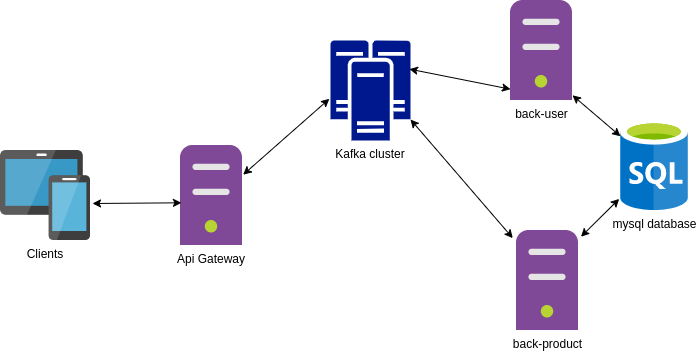

The diagram above was exported from draw.io. Its source (the exported page's mxGraphModel, read from the mxfile embedded in the PNG):
<mxGraphModel dx="1592" dy="924" grid="1" gridSize="10" guides="1" tooltips="1" connect="1" arrows="1" fold="1" page="1" pageScale="1" pageWidth="291" pageHeight="413" math="0" shadow="0">
  <root>
    <mxCell id="0" />
    <mxCell id="1" parent="0" />
    <mxCell id="_q0McrYTHog8bEd1bHTY-2" value="mysql database" style="aspect=fixed;html=1;points=[];align=center;image;fontSize=12;image=img/lib/mscae/SQL_Database_generic.svg;" vertex="1" parent="1">
      <mxGeometry x="690" y="162" width="68.4" height="90" as="geometry" />
    </mxCell>
    <mxCell id="_q0McrYTHog8bEd1bHTY-3" value="Clients" style="aspect=fixed;points=[];align=center;image;fontSize=12;image=img/lib/mscae/Devices_Groups.svg;" vertex="1" parent="1">
      <mxGeometry x="70" y="192" width="90" height="90" as="geometry" />
    </mxCell>
    <mxCell id="_q0McrYTHog8bEd1bHTY-4" value="Api Gateway" style="aspect=fixed;points=[];align=center;image;fontSize=12;image=img/lib/mscae/Non_Azure_Machine.svg;" vertex="1" parent="1">
      <mxGeometry x="250" y="187" width="62" height="100" as="geometry" />
    </mxCell>
    <mxCell id="_q0McrYTHog8bEd1bHTY-5" value="back-user" style="aspect=fixed;html=1;points=[];align=center;image;fontSize=12;image=img/lib/mscae/Non_Azure_Machine.svg;" vertex="1" parent="1">
      <mxGeometry x="580" y="42" width="62" height="100" as="geometry" />
    </mxCell>
    <mxCell id="_q0McrYTHog8bEd1bHTY-6" value="back-product" style="aspect=fixed;html=1;points=[];align=center;image;fontSize=12;image=img/lib/mscae/Non_Azure_Machine.svg;" vertex="1" parent="1">
      <mxGeometry x="586" y="272" width="62" height="100" as="geometry" />
    </mxCell>
    <mxCell id="_q0McrYTHog8bEd1bHTY-10" value="Kafka cluster" style="aspect=fixed;pointerEvents=1;shadow=0;dashed=0;strokeColor=none;labelPosition=center;verticalLabelPosition=bottom;verticalAlign=top;align=center;fillColor=#00188D;shape=mxgraph.mscae.enterprise.cluster_server" vertex="1" parent="1">
      <mxGeometry x="400" y="82" width="80" height="100" as="geometry" />
    </mxCell>
    <mxCell id="_q0McrYTHog8bEd1bHTY-29" value="" style="endArrow=classic;startArrow=classic;html=1;entryX=0.015;entryY=0.573;entryDx=0;entryDy=0;entryPerimeter=0;" edge="1" parent="1" target="_q0McrYTHog8bEd1bHTY-4">
      <mxGeometry width="50" height="50" relative="1" as="geometry">
        <mxPoint x="162" y="245" as="sourcePoint" />
        <mxPoint x="244" y="243" as="targetPoint" />
      </mxGeometry>
    </mxCell>
    <mxCell id="_q0McrYTHog8bEd1bHTY-30" value="" style="endArrow=classic;startArrow=classic;html=1;entryX=-0.014;entryY=0.583;entryDx=0;entryDy=0;entryPerimeter=0;exitX=1.011;exitY=0.292;exitDx=0;exitDy=0;exitPerimeter=0;" edge="1" parent="1" source="_q0McrYTHog8bEd1bHTY-4" target="_q0McrYTHog8bEd1bHTY-10">
      <mxGeometry width="50" height="50" relative="1" as="geometry">
        <mxPoint x="310" y="222" as="sourcePoint" />
        <mxPoint x="390" y="172" as="targetPoint" />
      </mxGeometry>
    </mxCell>
    <mxCell id="_q0McrYTHog8bEd1bHTY-31" value="" style="endArrow=classic;startArrow=classic;html=1;entryX=1;entryY=0.79;entryDx=0;entryDy=0;entryPerimeter=0;exitX=-0.06;exitY=0.076;exitDx=0;exitDy=0;exitPerimeter=0;" edge="1" parent="1" source="_q0McrYTHog8bEd1bHTY-6" target="_q0McrYTHog8bEd1bHTY-10">
      <mxGeometry width="50" height="50" relative="1" as="geometry">
        <mxPoint x="470" y="242" as="sourcePoint" />
        <mxPoint x="520" y="192" as="targetPoint" />
      </mxGeometry>
    </mxCell>
    <mxCell id="_q0McrYTHog8bEd1bHTY-32" value="" style="endArrow=classic;startArrow=classic;html=1;entryX=0;entryY=0.887;entryDx=0;entryDy=0;entryPerimeter=0;exitX=0.986;exitY=0.286;exitDx=0;exitDy=0;exitPerimeter=0;" edge="1" parent="1" source="_q0McrYTHog8bEd1bHTY-10" target="_q0McrYTHog8bEd1bHTY-5">
      <mxGeometry width="50" height="50" relative="1" as="geometry">
        <mxPoint x="510" y="192" as="sourcePoint" />
        <mxPoint x="560" y="142" as="targetPoint" />
      </mxGeometry>
    </mxCell>
    <mxCell id="_q0McrYTHog8bEd1bHTY-34" value="" style="endArrow=classic;startArrow=classic;html=1;exitX=1;exitY=0.948;exitDx=0;exitDy=0;exitPerimeter=0;" edge="1" parent="1" source="_q0McrYTHog8bEd1bHTY-5" target="_q0McrYTHog8bEd1bHTY-2">
      <mxGeometry width="50" height="50" relative="1" as="geometry">
        <mxPoint x="390" y="292" as="sourcePoint" />
        <mxPoint x="440" y="242" as="targetPoint" />
      </mxGeometry>
    </mxCell>
    <mxCell id="_q0McrYTHog8bEd1bHTY-35" value="" style="endArrow=classic;startArrow=classic;html=1;entryX=-0.019;entryY=0.871;entryDx=0;entryDy=0;entryPerimeter=0;exitX=1.04;exitY=0.062;exitDx=0;exitDy=0;exitPerimeter=0;" edge="1" parent="1" source="_q0McrYTHog8bEd1bHTY-6" target="_q0McrYTHog8bEd1bHTY-2">
      <mxGeometry width="50" height="50" relative="1" as="geometry">
        <mxPoint x="610" y="262" as="sourcePoint" />
        <mxPoint x="660" y="212" as="targetPoint" />
      </mxGeometry>
    </mxCell>
  </root>
</mxGraphModel>